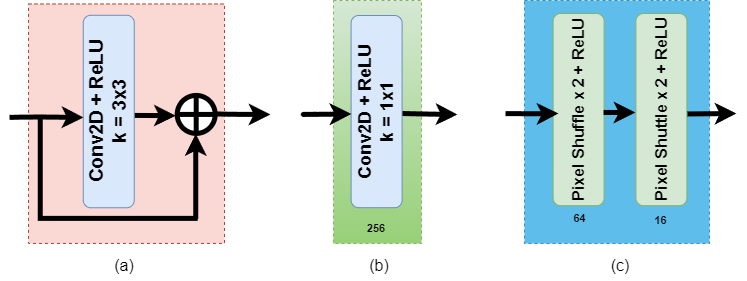

The diagram above was exported from draw.io. Its source (the exported page's mxGraphModel, read from the mxfile embedded in the PNG):
<mxGraphModel dx="2110" dy="-727" grid="0" gridSize="10" guides="1" tooltips="1" connect="1" arrows="1" fold="1" page="0" pageScale="1" pageWidth="850" pageHeight="1100" math="0" shadow="0">
  <root>
    <mxCell id="0" />
    <mxCell id="1" parent="0" />
    <mxCell id="hveLFOXSoI0XhKtCWB2--39" value="" style="rounded=0;whiteSpace=wrap;html=1;fontSize=16;fillColor=#1ba1e2;fontColor=#ffffff;strokeColor=#006EAF;opacity=70;dashed=1;" parent="1" vertex="1">
      <mxGeometry x="-350" y="1341" width="185" height="243" as="geometry" />
    </mxCell>
    <mxCell id="hveLFOXSoI0XhKtCWB2--37" value="" style="rounded=0;whiteSpace=wrap;html=1;fontSize=16;fillColor=#fad9d5;strokeColor=#ae4132;dashed=1;" parent="1" vertex="1">
      <mxGeometry x="-846" y="1344.46" width="196" height="239.46" as="geometry" />
    </mxCell>
    <mxCell id="hveLFOXSoI0XhKtCWB2--35" value="" style="rounded=0;whiteSpace=wrap;html=1;fontSize=16;fillColor=#d5e8d4;strokeColor=#82b366;gradientColor=#97d077;dashed=1;" parent="1" vertex="1">
      <mxGeometry x="-541" y="1341" width="88" height="243" as="geometry" />
    </mxCell>
    <mxCell id="E3X-gXRzJ4d3mIfsg4SH-1" value="&lt;b style=&quot;&quot;&gt;&lt;font style=&quot;font-size: 16px;&quot;&gt;Pixel Shuffle x 2 + ReLU&lt;/font&gt;&lt;/b&gt;" style="rounded=1;whiteSpace=wrap;html=1;rotation=-90;fillColor=#d5e8d4;strokeColor=#82b366;strokeWidth=1;" parent="1" vertex="1">
      <mxGeometry x="-392" y="1424.6" width="192.2" height="51" as="geometry" />
    </mxCell>
    <mxCell id="E3X-gXRzJ4d3mIfsg4SH-4" value="&lt;b style=&quot;border-color: var(--border-color);&quot;&gt;&lt;font style=&quot;font-size: 16px;&quot;&gt;Pixel Shuttle x 2 + ReLU&lt;/font&gt;&lt;/b&gt;" style="rounded=1;whiteSpace=wrap;html=1;rotation=-90;fillColor=#d5e8d4;strokeColor=#82b366;strokeWidth=1;" parent="1" vertex="1">
      <mxGeometry x="-309.20000000000005" y="1424.6" width="192.2" height="51" as="geometry" />
    </mxCell>
    <mxCell id="E3X-gXRzJ4d3mIfsg4SH-6" value="" style="endArrow=classic;html=1;rounded=1;strokeWidth=5;" parent="1" edge="1">
      <mxGeometry width="50" height="50" relative="1" as="geometry">
        <mxPoint x="-270.92999999999995" y="1452.96" as="sourcePoint" />
        <mxPoint x="-239" y="1453" as="targetPoint" />
        <Array as="points">
          <mxPoint x="-270.92999999999995" y="1452.96" />
        </Array>
      </mxGeometry>
    </mxCell>
    <mxCell id="E3X-gXRzJ4d3mIfsg4SH-7" value="" style="endArrow=classic;html=1;rounded=1;strokeWidth=5;" parent="1" edge="1">
      <mxGeometry width="50" height="50" relative="1" as="geometry">
        <mxPoint x="-187" y="1454.46" as="sourcePoint" />
        <mxPoint x="-138" y="1454" as="targetPoint" />
        <Array as="points">
          <mxPoint x="-187" y="1454.46" />
        </Array>
      </mxGeometry>
    </mxCell>
    <mxCell id="hveLFOXSoI0XhKtCWB2--1" value="" style="endArrow=classic;html=1;rounded=1;strokeWidth=5;" parent="1" edge="1">
      <mxGeometry width="50" height="50" relative="1" as="geometry">
        <mxPoint x="-369" y="1454.08" as="sourcePoint" />
        <mxPoint x="-316" y="1454.08" as="targetPoint" />
        <Array as="points">
          <mxPoint x="-337.1" y="1454.32" />
        </Array>
      </mxGeometry>
    </mxCell>
    <mxCell id="hveLFOXSoI0XhKtCWB2--7" value="&lt;font style=&quot;font-size: 11px;&quot;&gt;&lt;b&gt;&amp;nbsp;64&lt;/b&gt;&lt;/font&gt;" style="text;html=1;strokeColor=none;fillColor=none;align=center;verticalAlign=middle;whiteSpace=wrap;rounded=0;fontSize=16;strokeWidth=1;" parent="1" vertex="1">
      <mxGeometry x="-333.9" y="1541" width="76" height="31" as="geometry" />
    </mxCell>
    <mxCell id="hveLFOXSoI0XhKtCWB2--8" value="&lt;font style=&quot;font-size: 11px;&quot;&gt;&lt;b&gt;16&lt;/b&gt;&lt;/font&gt;" style="text;html=1;strokeColor=none;fillColor=none;align=center;verticalAlign=middle;whiteSpace=wrap;rounded=0;fontSize=16;strokeWidth=1;" parent="1" vertex="1">
      <mxGeometry x="-252.55" y="1550.9999999999998" width="78.9" height="16.7" as="geometry" />
    </mxCell>
    <mxCell id="hveLFOXSoI0XhKtCWB2--9" value="&lt;b&gt;&lt;font style=&quot;font-size: 18px;&quot;&gt;&lt;font style=&quot;&quot;&gt;Conv&lt;/font&gt;2D + ReLU&lt;br&gt;k = 1x1&lt;br&gt;&lt;/font&gt;&lt;/b&gt;" style="rounded=1;whiteSpace=wrap;html=1;rotation=-90;fillColor=#dae8fc;strokeColor=#6c8ebf;" parent="1" vertex="1">
      <mxGeometry x="-594" y="1426.6" width="192.2" height="51" as="geometry" />
    </mxCell>
    <mxCell id="hveLFOXSoI0XhKtCWB2--11" value="" style="endArrow=classic;html=1;rounded=1;strokeWidth=5;" parent="1" edge="1">
      <mxGeometry width="50" height="50" relative="1" as="geometry">
        <mxPoint x="-472" y="1454" as="sourcePoint" />
        <mxPoint x="-417" y="1455" as="targetPoint" />
        <Array as="points">
          <mxPoint x="-452" y="1454.5" />
        </Array>
      </mxGeometry>
    </mxCell>
    <mxCell id="hveLFOXSoI0XhKtCWB2--14" value="(a)" style="text;strokeColor=none;fillColor=none;html=1;align=center;verticalAlign=middle;whiteSpace=wrap;rounded=0;fontSize=16;" parent="1" vertex="1">
      <mxGeometry x="-780" y="1591" width="60" height="30" as="geometry" />
    </mxCell>
    <mxCell id="hveLFOXSoI0XhKtCWB2--19" value="&lt;b style=&quot;font-size: 19px;&quot;&gt;&lt;font style=&quot;font-size: 19px;&quot;&gt;&lt;font style=&quot;font-size: 19px;&quot;&gt;Conv&lt;/font&gt;2D + ReLU&lt;br&gt;k = 3x3&lt;br&gt;&lt;/font&gt;&lt;/b&gt;" style="rounded=1;whiteSpace=wrap;html=1;rotation=-90;fillColor=#dae8fc;strokeColor=#6c8ebf;" parent="1" vertex="1">
      <mxGeometry x="-862" y="1426.52" width="192.5" height="51" as="geometry" />
    </mxCell>
    <mxCell id="hveLFOXSoI0XhKtCWB2--21" value="" style="endArrow=classic;html=1;rounded=1;strokeWidth=5;" parent="1" edge="1">
      <mxGeometry width="50" height="50" relative="1" as="geometry">
        <mxPoint x="-739.7499999999999" y="1455.92" as="sourcePoint" />
        <mxPoint x="-698.75" y="1456.16" as="targetPoint" />
        <Array as="points">
          <mxPoint x="-739.7499999999999" y="1455.92" />
        </Array>
      </mxGeometry>
    </mxCell>
    <mxCell id="hveLFOXSoI0XhKtCWB2--23" value="" style="shape=orEllipse;perimeter=ellipsePerimeter;whiteSpace=wrap;html=1;backgroundOutline=1;rounded=1;strokeWidth=5;" parent="1" vertex="1">
      <mxGeometry x="-697.31" y="1435.92" width="38" height="38" as="geometry" />
    </mxCell>
    <mxCell id="hveLFOXSoI0XhKtCWB2--24" value="" style="shape=partialRectangle;whiteSpace=wrap;html=1;top=0;left=0;fillColor=none;rotation=90;rounded=1;strokeWidth=5;perimeterSpacing=4;" parent="1" vertex="1">
      <mxGeometry x="-807.0799999999999" y="1431" width="100.66" height="155" as="geometry" />
    </mxCell>
    <mxCell id="hveLFOXSoI0XhKtCWB2--26" value="(b)" style="text;strokeColor=none;fillColor=none;html=1;align=center;verticalAlign=middle;whiteSpace=wrap;rounded=0;fontSize=16;" parent="1" vertex="1">
      <mxGeometry x="-525" y="1591" width="60" height="30" as="geometry" />
    </mxCell>
    <mxCell id="hveLFOXSoI0XhKtCWB2--27" value="(c)" style="text;strokeColor=none;fillColor=none;html=1;align=center;verticalAlign=middle;whiteSpace=wrap;rounded=0;fontSize=16;" parent="1" vertex="1">
      <mxGeometry x="-285.5" y="1591" width="61.5" height="29" as="geometry" />
    </mxCell>
    <mxCell id="hveLFOXSoI0XhKtCWB2--29" value="" style="endArrow=classic;html=1;rounded=1;strokeWidth=5;" parent="1" edge="1">
      <mxGeometry width="50" height="50" relative="1" as="geometry">
        <mxPoint x="-865" y="1457.92" as="sourcePoint" />
        <mxPoint x="-791" y="1457.92" as="targetPoint" />
        <Array as="points">
          <mxPoint x="-844" y="1457.42" />
        </Array>
      </mxGeometry>
    </mxCell>
    <mxCell id="hveLFOXSoI0XhKtCWB2--31" value="" style="endArrow=classic;html=1;rounded=1;entryX=0.5;entryY=1;entryDx=0;entryDy=0;strokeWidth=5;" parent="1" edge="1">
      <mxGeometry width="50" height="50" relative="1" as="geometry">
        <mxPoint x="-678.75" y="1558.92" as="sourcePoint" />
        <mxPoint x="-678.75" y="1474.42" as="targetPoint" />
        <Array as="points" />
      </mxGeometry>
    </mxCell>
    <mxCell id="hveLFOXSoI0XhKtCWB2--34" value="" style="endArrow=classic;html=1;rounded=1;strokeWidth=5;" parent="1" edge="1">
      <mxGeometry width="50" height="50" relative="1" as="geometry">
        <mxPoint x="-558" y="1454.76" as="sourcePoint" />
        <mxPoint x="-523" y="1454.5" as="targetPoint" />
        <Array as="points">
          <mxPoint x="-576" y="1455" />
        </Array>
      </mxGeometry>
    </mxCell>
    <mxCell id="hveLFOXSoI0XhKtCWB2--36" value="" style="endArrow=classic;html=1;rounded=1;strokeWidth=5;" parent="1" edge="1">
      <mxGeometry width="50" height="50" relative="1" as="geometry">
        <mxPoint x="-659.31" y="1454.42" as="sourcePoint" />
        <mxPoint x="-604" y="1454.92" as="targetPoint" />
        <Array as="points">
          <mxPoint x="-639.31" y="1454.92" />
        </Array>
      </mxGeometry>
    </mxCell>
    <mxCell id="SJBG6MZZUJi82VSW-jom-1" value="&lt;font style=&quot;font-size: 11px;&quot;&gt;&lt;b&gt;256&lt;/b&gt;&lt;/font&gt;" style="text;html=1;strokeColor=none;fillColor=none;align=center;verticalAlign=middle;whiteSpace=wrap;rounded=0;fontSize=16;strokeWidth=1;" vertex="1" parent="1">
      <mxGeometry x="-535.9" y="1551" width="76" height="31" as="geometry" />
    </mxCell>
  </root>
</mxGraphModel>